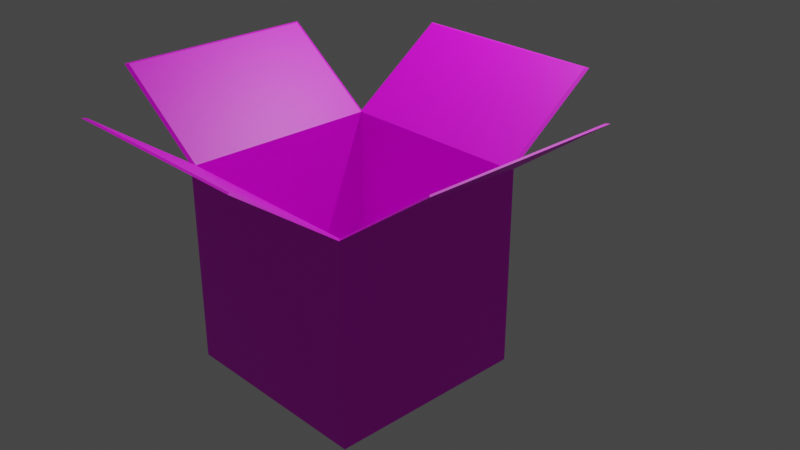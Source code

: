 # Source: box.blend  (saved by Blender 2.91.10; exported with 4.5.12 LTS)
import bpy
from mathutils import Matrix  # noqa: F401  (used for matrix-valued properties, if any)

bpy.ops.wm.read_factory_settings(use_empty=True)
scene = bpy.context.scene
scene.name = 'Scene'

# ---- collections
col_collection = bpy.data.collections.new('Collection'); scene.collection.children.link(col_collection)

# ---- images (referenced by path relative to the original .blend; pixels are not part of the script)
import os
ASSET_DIR = os.environ.get("B2B_ASSET_DIR", "")  # directory of the original .blend (textures are referenced by path, not embedded)
HERE = os.path.dirname(os.path.abspath(__file__))  # packed textures are extracted next to this script under _unpacked/

def load_image(name, relpath, width, height, colorspace="sRGB"):
    """Load a texture the original file referenced (path relative to the .blend, or extracted next to this script)."""
    p = next((c for c in (os.path.join(HERE, relpath), os.path.join(ASSET_DIR, relpath)) if relpath and os.path.exists(c)), "")
    if p:
        img = bpy.data.images.load(p, check_existing=True)
        img.name = name
    else:  # same state as the original file: an image datablock whose file is absent (Cycles renders it pink)
        img = bpy.data.images.new(name, width, height)
        img.source = "FILE"
        img.filepath = "//" + (relpath or name)
    img.colorspace_settings.name = colorspace
    return img
img_boxtexture = load_image('BoxTexture', 'BoxTexture.png', 1024, 1024, 'sRGB')

# ---- materials (node trees are filled in below, after node groups)
mat_material_001 = bpy.data.materials.new('Material.001')
mat_material_001.use_transparent_shadow = False

# ---- material node trees
mat_material_001.use_nodes = True; mat_material_001.node_tree.nodes.clear()
_N = mat_material_001.node_tree.nodes; _L = mat_material_001.node_tree.links
n0 = _N.new('ShaderNodeBsdfPrincipled'); n0.name = 'Principled BSDF'; n0.location = (10, 300)
n0.distribution = 'GGX'
n0.subsurface_method = 'BURLEY'
n0.inputs[3].default_value = 1.45
n0.inputs[27].default_value = (0.0, 0.0, 0.0, 1.0)
n0.inputs[28].default_value = 1.0
n1 = _N.new('ShaderNodeOutputMaterial'); n1.name = 'Material Output'; n1.location = (300, 300)
n2 = _N.new('ShaderNodeTexImage'); n2.name = 'Image Texture'; n2.location = (-280, 280)
n2.image = img_boxtexture
_L.new(n0.outputs[0], n1.inputs[0])
_L.new(n2.outputs[0], n0.inputs[0])
n1.is_active_output = True

# ---- world
world_world = bpy.data.worlds.new('World'); scene.world = world_world
world_world.use_nodes = True; world_world.node_tree.nodes.clear()
_N = world_world.node_tree.nodes; _L = world_world.node_tree.links
n0 = _N.new('ShaderNodeOutputWorld'); n0.name = 'World Output'; n0.location = (300, 300)
n1 = _N.new('ShaderNodeBackground'); n1.name = 'Background'; n1.location = (10, 300)
n1.inputs[0].default_value = (0.05088, 0.05088, 0.05088, 1.0)
_L.new(n1.outputs[0], n0.inputs[0])
n0.is_active_output = True
world_world.color = (0.05088, 0.05088, 0.05088)
world_world.use_sun_shadow = False
world_world.sun_shadow_jitter_overblur = 0.0

# ---- cameras
cam_camera = bpy.data.cameras.new('Camera')
cam_camera.clip_end = 100.0
cam_camera.ortho_scale = 7.314

# ---- lights
light_light = bpy.data.lights.new('Light', 'POINT')
light_light.transmission_factor = 0.0
light_light.energy = 1000.0
light_light.shadow_soft_size = 0.1
light_light.shadow_maximum_resolution = 0.006
light_light.use_absolute_resolution = True

# ---- meshes
me_cube_001 = bpy.data.meshes.new('Cube.001')
me_cube_001.from_pydata([(-1.0, -1.0, -1.0), (-1.0, -1.0, 1.0), (-1.0, 1.0, -1.0), (-1.0, 1.0, 1.0), (1.0, -1.0, -1.0), (1.0, -1.0, 1.0), (1.0, 1.0, -1.0), (1.0, 1.0, 1.0), (-1.031, -1.031, -1.031), (-1.031, -1.031, 1.0), (-1.031, 1.031, -1.031), (-1.031, 1.031, 1.0), (1.031, -1.031, -1.031), (1.031, -1.031, 1.0), (1.031, 1.031, -1.031), (1.031, 1.031, 1.0), (1.0, -2.0, 1.719), (-1.0, -2.0, 1.719), (1.031, -2.031, 1.719), (-1.031, -2.031, 1.719), (-2.0, -1.0, 1.719), (-2.0, 1.0, 1.719), (-2.031, -1.031, 1.719), (-2.031, 1.031, 1.719), (-1.0, 2.0, 1.719), (1.0, 2.0, 1.719), (-1.031, 2.031, 1.719), (1.031, 2.031, 1.719), (2.0, 1.0, 1.719), (2.0, -1.0, 1.719), (2.031, 1.031, 1.719), (2.031, -1.031, 1.719)], [], [(0, 2, 3, 1), (2, 6, 7, 3), (6, 4, 5, 7), (4, 0, 1, 5), (2, 0, 4, 6), (8, 9, 11, 10), (10, 11, 15, 14), (14, 15, 13, 12), (12, 13, 9, 8), (10, 14, 12, 8), (5, 1, 17, 16), (11, 9, 22, 23), (3, 7, 25, 24), (13, 15, 30, 31), (17, 19, 18, 16), (1, 9, 19, 17), (9, 13, 18, 19), (13, 5, 16, 18), (21, 23, 22, 20), (9, 1, 20, 22), (3, 11, 23, 21), (1, 3, 21, 20), (25, 27, 26, 24), (7, 15, 27, 25), (15, 11, 26, 27), (11, 3, 24, 26), (29, 31, 30, 28), (15, 7, 28, 30), (7, 5, 29, 28), (5, 13, 31, 29)])
_uv = me_cube_001.uv_layers.new(name='UVMap')
_uv.uv.foreach_set('vector', [0.6452, 0.3087, 0.7436, 0.3087, 0.7436, 0.4071, 0.6452, 0.4071, 0.6452, 0.5452, 0.7436, 0.5452, 0.7436, 0.6437, 0.6452, 0.6437, 0.06905, 0.6467, 0.1675, 0.6467, 0.1675, 0.7452, 0.06905, 0.7452, 0.1198, 0.2183, 0.1198, 0.1198, 0.2183, 0.1198, 0.2183, 0.2183, 0.7436, 0.7817, 0.7436, 0.8802, 0.6452, 0.8802, 0.6452, 0.7817, 0.5071, 0.6498, 0.4071, 0.6498, 0.4071, 0.5483, 0.5071, 0.5483, 0.5071, 0.1706, 0.4071, 0.1706, 0.4071, 0.06905, 0.5071, 0.06905, 0.7452, 0.1706, 0.6452, 0.1706, 0.6452, 0.06905, 0.7452, 0.06905, 0.5071, 0.4102, 0.4071, 0.4102, 0.4071, 0.3087, 0.5071, 0.3087, 0.06905, 0.4071, 0.1706, 0.4071, 0.1706, 0.5086, 0.06905, 0.5086, 0.2183, 0.2183, 0.2183, 0.1198, 0.2675, 0.1198, 0.2675, 0.2183, 0.931, 0.7879, 0.931, 0.8894, 0.8817, 0.8894, 0.8817, 0.7879, 0.1198, 0.1198, 0.1198, 0.2183, 0.07057, 0.2183, 0.07057, 0.1198, 0.4071, 0.8894, 0.4071, 0.7879, 0.4563, 0.7879, 0.4563, 0.8894, 0.2675, 0.1198, 0.269, 0.1183, 0.269, 0.2198, 0.2675, 0.2183, 0.2183, 0.1198, 0.2198, 0.1183, 0.269, 0.1183, 0.2675, 0.1198, 0.931, 0.3087, 0.931, 0.4102, 0.8817, 0.4102, 0.8817, 0.3087, 0.2198, 0.2198, 0.2183, 0.2183, 0.2675, 0.2183, 0.269, 0.2198, 0.1198, 0.07057, 0.1183, 0.06905, 0.2198, 0.06905, 0.2183, 0.07057, 0.2198, 0.1183, 0.2183, 0.1198, 0.2183, 0.07057, 0.2198, 0.06905, 0.1198, 0.1198, 0.1183, 0.1183, 0.1183, 0.06905, 0.1198, 0.07057, 0.2183, 0.1198, 0.1198, 0.1198, 0.1198, 0.07057, 0.2183, 0.07057, 0.07057, 0.2183, 0.06905, 0.2198, 0.06905, 0.1183, 0.07057, 0.1198, 0.1198, 0.2183, 0.1183, 0.2198, 0.06905, 0.2198, 0.07057, 0.2183, 0.8817, 0.6498, 0.8817, 0.5483, 0.931, 0.5483, 0.931, 0.6498, 0.1183, 0.1183, 0.1198, 0.1198, 0.07057, 0.1198, 0.06905, 0.1183, 0.2183, 0.2675, 0.2198, 0.269, 0.1183, 0.269, 0.1198, 0.2675, 0.1183, 0.2198, 0.1198, 0.2183, 0.1198, 0.2675, 0.1183, 0.269, 0.1198, 0.2183, 0.2183, 0.2183, 0.2183, 0.2675, 0.1198, 0.2675, 0.2183, 0.2183, 0.2198, 0.2198, 0.2198, 0.269, 0.2183, 0.2675])
me_cube_001.materials.append(mat_material_001)
me_cube_001.use_remesh_fix_poles = True
me_cube_001.use_remesh_preserve_attributes = False
me_cube_001.use_mirror_vertex_groups = False
me_cube_001.update()

# ---- objects
ob_light = bpy.data.objects.new('Light', light_light)
ob_camera = bpy.data.objects.new('Camera', cam_camera)
ob_cube = bpy.data.objects.new('Cube', me_cube_001)

# ---- transforms, parenting, visibility, modifiers, constraints
ob_light.location = (0.0, 3.0, 6.0)
ob_light.rotation_euler = (0.6503, 0.05522, 1.866)
ob_light.lock_rotations_4d = False
ob_light.empty_display_type = 'ARROWS'
ob_light.color = (0.0, 0.0, 0.0, 0.0)
ob_light.lineart.crease_threshold = 0.0
ob_camera.location = (7.0, -6.0, 5.0)
ob_camera.rotation_euler = (1.109, 0.0, 0.8149)
ob_camera.lock_rotations_4d = False
ob_camera.empty_display_type = 'ARROWS'
ob_camera.color = (0.0, 0.0, 0.0, 0.0)
ob_camera.display_type = 'WIRE'
ob_camera.lineart.crease_threshold = 0.0
ob_cube.location = (0.0, 0.0, 0.0)
ob_cube.lineart.crease_threshold = 0.0

# ---- collection membership
col_collection.objects.link(ob_light)
col_collection.objects.link(ob_camera)
col_collection.objects.link(ob_cube)

# ---- scene / render settings (as saved in the file)
scene.camera = ob_camera
scene.frame_start = 1; scene.frame_end = 250; scene.frame_set(1)
scene.render.engine = 'BLENDER_EEVEE_NEXT'
scene.cycles.use_denoising = False
scene.cycles.samples = 128
scene.cycles.sampling_pattern = 'TABULATED_SOBOL'
scene.cycles.use_adaptive_sampling = False
scene.cycles.use_light_tree = False
scene.view_settings.view_transform = 'Filmic'
bpy.context.view_layer.update()
